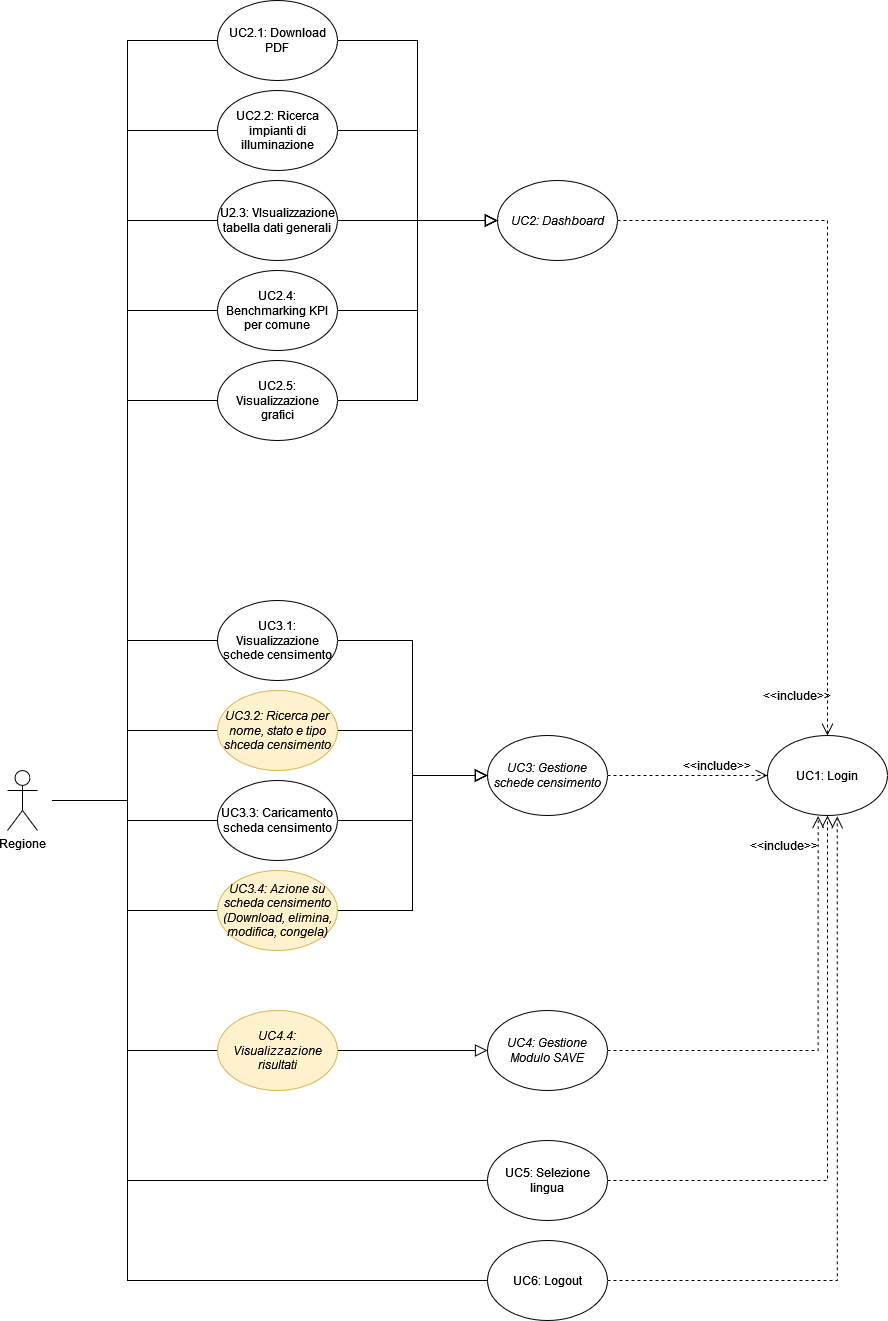

The diagram above was exported from draw.io. Its source (the exported page's mxGraphModel, read from the mxfile embedded in the PNG):
<mxGraphModel dx="2414" dy="2449" grid="1" gridSize="10" guides="1" tooltips="1" connect="1" arrows="1" fold="1" page="1" pageScale="1" pageWidth="827" pageHeight="1169" math="0" shadow="0">
  <root>
    <mxCell id="8UoKSqemJ4LWR9tOYOEX-0" />
    <mxCell id="8UoKSqemJ4LWR9tOYOEX-1" parent="8UoKSqemJ4LWR9tOYOEX-0" />
    <mxCell id="8UoKSqemJ4LWR9tOYOEX-2" style="edgeStyle=orthogonalEdgeStyle;rounded=0;orthogonalLoop=1;jettySize=auto;html=1;entryX=0;entryY=0.5;entryDx=0;entryDy=0;endArrow=none;endFill=0;" edge="1" parent="8UoKSqemJ4LWR9tOYOEX-1" source="8UoKSqemJ4LWR9tOYOEX-14" target="8UoKSqemJ4LWR9tOYOEX-23">
      <mxGeometry relative="1" as="geometry" />
    </mxCell>
    <mxCell id="8UoKSqemJ4LWR9tOYOEX-3" style="edgeStyle=orthogonalEdgeStyle;rounded=0;orthogonalLoop=1;jettySize=auto;html=1;entryX=0;entryY=0.5;entryDx=0;entryDy=0;endArrow=none;endFill=0;" edge="1" parent="8UoKSqemJ4LWR9tOYOEX-1" source="8UoKSqemJ4LWR9tOYOEX-14" target="8UoKSqemJ4LWR9tOYOEX-25">
      <mxGeometry relative="1" as="geometry" />
    </mxCell>
    <mxCell id="8UoKSqemJ4LWR9tOYOEX-4" style="edgeStyle=orthogonalEdgeStyle;rounded=0;orthogonalLoop=1;jettySize=auto;html=1;entryX=0;entryY=0.5;entryDx=0;entryDy=0;endArrow=none;endFill=0;" edge="1" parent="8UoKSqemJ4LWR9tOYOEX-1" source="8UoKSqemJ4LWR9tOYOEX-14" target="8UoKSqemJ4LWR9tOYOEX-27">
      <mxGeometry relative="1" as="geometry" />
    </mxCell>
    <mxCell id="8UoKSqemJ4LWR9tOYOEX-5" style="edgeStyle=orthogonalEdgeStyle;rounded=0;orthogonalLoop=1;jettySize=auto;html=1;entryX=0;entryY=0.5;entryDx=0;entryDy=0;endArrow=none;endFill=0;" edge="1" parent="8UoKSqemJ4LWR9tOYOEX-1" source="8UoKSqemJ4LWR9tOYOEX-14" target="8UoKSqemJ4LWR9tOYOEX-29">
      <mxGeometry relative="1" as="geometry" />
    </mxCell>
    <mxCell id="8UoKSqemJ4LWR9tOYOEX-6" style="edgeStyle=orthogonalEdgeStyle;rounded=0;orthogonalLoop=1;jettySize=auto;html=1;entryX=0;entryY=0.5;entryDx=0;entryDy=0;endArrow=none;endFill=0;" edge="1" parent="8UoKSqemJ4LWR9tOYOEX-1" source="8UoKSqemJ4LWR9tOYOEX-14" target="8UoKSqemJ4LWR9tOYOEX-42">
      <mxGeometry relative="1" as="geometry" />
    </mxCell>
    <mxCell id="8UoKSqemJ4LWR9tOYOEX-7" style="edgeStyle=orthogonalEdgeStyle;rounded=0;orthogonalLoop=1;jettySize=auto;html=1;entryX=0;entryY=0.5;entryDx=0;entryDy=0;endArrow=none;endFill=0;" edge="1" parent="8UoKSqemJ4LWR9tOYOEX-1" source="8UoKSqemJ4LWR9tOYOEX-14" target="8UoKSqemJ4LWR9tOYOEX-44">
      <mxGeometry relative="1" as="geometry" />
    </mxCell>
    <mxCell id="8UoKSqemJ4LWR9tOYOEX-8" style="edgeStyle=orthogonalEdgeStyle;rounded=0;orthogonalLoop=1;jettySize=auto;html=1;entryX=0;entryY=0.5;entryDx=0;entryDy=0;endArrow=none;endFill=0;" edge="1" parent="8UoKSqemJ4LWR9tOYOEX-1" source="8UoKSqemJ4LWR9tOYOEX-14" target="8UoKSqemJ4LWR9tOYOEX-46">
      <mxGeometry relative="1" as="geometry" />
    </mxCell>
    <mxCell id="8UoKSqemJ4LWR9tOYOEX-9" style="edgeStyle=orthogonalEdgeStyle;rounded=0;orthogonalLoop=1;jettySize=auto;html=1;entryX=0;entryY=0.5;entryDx=0;entryDy=0;endArrow=none;endFill=0;" edge="1" parent="8UoKSqemJ4LWR9tOYOEX-1" source="8UoKSqemJ4LWR9tOYOEX-14" target="8UoKSqemJ4LWR9tOYOEX-48">
      <mxGeometry relative="1" as="geometry" />
    </mxCell>
    <mxCell id="8UoKSqemJ4LWR9tOYOEX-10" style="edgeStyle=orthogonalEdgeStyle;rounded=0;orthogonalLoop=1;jettySize=auto;html=1;entryX=0;entryY=0.5;entryDx=0;entryDy=0;endArrow=none;endFill=0;" edge="1" parent="8UoKSqemJ4LWR9tOYOEX-1" source="8UoKSqemJ4LWR9tOYOEX-14" target="8UoKSqemJ4LWR9tOYOEX-50">
      <mxGeometry relative="1" as="geometry" />
    </mxCell>
    <mxCell id="8UoKSqemJ4LWR9tOYOEX-11" style="edgeStyle=orthogonalEdgeStyle;rounded=0;orthogonalLoop=1;jettySize=auto;html=1;entryX=0;entryY=0.5;entryDx=0;entryDy=0;endArrow=none;endFill=0;" edge="1" parent="8UoKSqemJ4LWR9tOYOEX-1" source="8UoKSqemJ4LWR9tOYOEX-14" target="8UoKSqemJ4LWR9tOYOEX-52">
      <mxGeometry relative="1" as="geometry" />
    </mxCell>
    <mxCell id="8UoKSqemJ4LWR9tOYOEX-12" style="edgeStyle=orthogonalEdgeStyle;rounded=0;orthogonalLoop=1;jettySize=auto;html=1;entryX=0;entryY=0.5;entryDx=0;entryDy=0;endArrow=none;endFill=0;" edge="1" parent="8UoKSqemJ4LWR9tOYOEX-1" source="8UoKSqemJ4LWR9tOYOEX-14" target="8UoKSqemJ4LWR9tOYOEX-54">
      <mxGeometry relative="1" as="geometry">
        <Array as="points">
          <mxPoint x="200" y="100" />
          <mxPoint x="200" y="480" />
        </Array>
      </mxGeometry>
    </mxCell>
    <mxCell id="8UoKSqemJ4LWR9tOYOEX-13" style="edgeStyle=orthogonalEdgeStyle;rounded=0;orthogonalLoop=1;jettySize=auto;html=1;entryX=0;entryY=0.5;entryDx=0;entryDy=0;endArrow=none;endFill=0;" edge="1" parent="8UoKSqemJ4LWR9tOYOEX-1" source="8UoKSqemJ4LWR9tOYOEX-14" target="8UoKSqemJ4LWR9tOYOEX-34">
      <mxGeometry relative="1" as="geometry">
        <Array as="points">
          <mxPoint x="200" y="100" />
          <mxPoint x="200" y="580" />
        </Array>
      </mxGeometry>
    </mxCell>
    <mxCell id="8UoKSqemJ4LWR9tOYOEX-14" value="Regione" style="shape=umlActor;verticalLabelPosition=bottom;verticalAlign=top;html=1;outlineConnect=0;perimeterSpacing=15;strokeWidth=1;shadow=0;perimeter=rectanglePerimeter;" vertex="1" parent="8UoKSqemJ4LWR9tOYOEX-1">
      <mxGeometry x="80" y="70" width="30" height="60" as="geometry" />
    </mxCell>
    <mxCell id="8UoKSqemJ4LWR9tOYOEX-15" value="UC1: Login" style="ellipse;whiteSpace=wrap;html=1;" vertex="1" parent="8UoKSqemJ4LWR9tOYOEX-1">
      <mxGeometry x="840" y="35" width="120" height="80" as="geometry" />
    </mxCell>
    <mxCell id="8UoKSqemJ4LWR9tOYOEX-16" style="edgeStyle=orthogonalEdgeStyle;rounded=0;orthogonalLoop=1;jettySize=auto;html=1;exitX=1;exitY=0.5;exitDx=0;exitDy=0;entryX=0.5;entryY=0;entryDx=0;entryDy=0;endSize=10;endArrow=open;endFill=0;dashed=1;" edge="1" parent="8UoKSqemJ4LWR9tOYOEX-1" source="8UoKSqemJ4LWR9tOYOEX-17" target="8UoKSqemJ4LWR9tOYOEX-15">
      <mxGeometry relative="1" as="geometry" />
    </mxCell>
    <mxCell id="8UoKSqemJ4LWR9tOYOEX-17" value="&lt;i&gt;UC2: Dashboard&lt;/i&gt;" style="ellipse;whiteSpace=wrap;html=1;" vertex="1" parent="8UoKSqemJ4LWR9tOYOEX-1">
      <mxGeometry x="570" y="-520" width="120" height="80" as="geometry" />
    </mxCell>
    <mxCell id="8UoKSqemJ4LWR9tOYOEX-18" style="edgeStyle=orthogonalEdgeStyle;rounded=0;orthogonalLoop=1;jettySize=auto;html=1;exitX=1;exitY=0.5;exitDx=0;exitDy=0;entryX=0;entryY=0.5;entryDx=0;entryDy=0;dashed=1;endArrow=open;endFill=0;endSize=10;" edge="1" parent="8UoKSqemJ4LWR9tOYOEX-1" source="8UoKSqemJ4LWR9tOYOEX-19" target="8UoKSqemJ4LWR9tOYOEX-15">
      <mxGeometry relative="1" as="geometry">
        <Array as="points">
          <mxPoint x="820" y="75" />
          <mxPoint x="820" y="75" />
        </Array>
      </mxGeometry>
    </mxCell>
    <mxCell id="8UoKSqemJ4LWR9tOYOEX-19" value="&lt;i&gt;UC3: Gestione schede censimento&lt;/i&gt;" style="ellipse;whiteSpace=wrap;html=1;" vertex="1" parent="8UoKSqemJ4LWR9tOYOEX-1">
      <mxGeometry x="560" y="35" width="120" height="80" as="geometry" />
    </mxCell>
    <mxCell id="8UoKSqemJ4LWR9tOYOEX-20" style="edgeStyle=orthogonalEdgeStyle;rounded=0;orthogonalLoop=1;jettySize=auto;html=1;exitX=1;exitY=0.5;exitDx=0;exitDy=0;entryX=0.422;entryY=1.007;entryDx=0;entryDy=0;dashed=1;endSize=10;endArrow=open;endFill=0;entryPerimeter=0;" edge="1" parent="8UoKSqemJ4LWR9tOYOEX-1" source="8UoKSqemJ4LWR9tOYOEX-21" target="8UoKSqemJ4LWR9tOYOEX-15">
      <mxGeometry relative="1" as="geometry">
        <Array as="points">
          <mxPoint x="891" y="350" />
        </Array>
      </mxGeometry>
    </mxCell>
    <mxCell id="8UoKSqemJ4LWR9tOYOEX-21" value="&lt;i&gt;UC4: Gestione Modulo SAVE&lt;/i&gt;" style="ellipse;whiteSpace=wrap;html=1;" vertex="1" parent="8UoKSqemJ4LWR9tOYOEX-1">
      <mxGeometry x="560" y="310" width="120" height="80" as="geometry" />
    </mxCell>
    <mxCell id="8UoKSqemJ4LWR9tOYOEX-22" style="edgeStyle=orthogonalEdgeStyle;rounded=0;orthogonalLoop=1;jettySize=auto;html=1;exitX=1;exitY=0.5;exitDx=0;exitDy=0;entryX=0;entryY=0.5;entryDx=0;entryDy=0;endArrow=block;endFill=0;strokeWidth=1;endSize=10;" edge="1" parent="8UoKSqemJ4LWR9tOYOEX-1" source="8UoKSqemJ4LWR9tOYOEX-23" target="8UoKSqemJ4LWR9tOYOEX-19">
      <mxGeometry relative="1" as="geometry" />
    </mxCell>
    <mxCell id="8UoKSqemJ4LWR9tOYOEX-23" value="UC3.1: Visualizzazione schede censimento" style="ellipse;whiteSpace=wrap;html=1;" vertex="1" parent="8UoKSqemJ4LWR9tOYOEX-1">
      <mxGeometry x="290" y="-100" width="120" height="80" as="geometry" />
    </mxCell>
    <mxCell id="8UoKSqemJ4LWR9tOYOEX-24" style="edgeStyle=orthogonalEdgeStyle;rounded=0;orthogonalLoop=1;jettySize=auto;html=1;exitX=1;exitY=0.5;exitDx=0;exitDy=0;entryX=0;entryY=0.5;entryDx=0;entryDy=0;endArrow=block;endFill=0;endSize=10;" edge="1" parent="8UoKSqemJ4LWR9tOYOEX-1" source="8UoKSqemJ4LWR9tOYOEX-25" target="8UoKSqemJ4LWR9tOYOEX-19">
      <mxGeometry relative="1" as="geometry" />
    </mxCell>
    <mxCell id="8UoKSqemJ4LWR9tOYOEX-25" value="&lt;div&gt;&lt;i&gt;UC3.2: Ricerca per nome, stato e tipo shceda censimento&lt;/i&gt;&lt;/div&gt;" style="ellipse;whiteSpace=wrap;html=1;fillColor=#fff2cc;strokeColor=#d6b656;" vertex="1" parent="8UoKSqemJ4LWR9tOYOEX-1">
      <mxGeometry x="290" y="-10" width="120" height="80" as="geometry" />
    </mxCell>
    <mxCell id="8UoKSqemJ4LWR9tOYOEX-26" style="edgeStyle=orthogonalEdgeStyle;rounded=0;orthogonalLoop=1;jettySize=auto;html=1;exitX=1;exitY=0.5;exitDx=0;exitDy=0;endSize=10;endArrow=block;endFill=0;" edge="1" parent="8UoKSqemJ4LWR9tOYOEX-1" source="8UoKSqemJ4LWR9tOYOEX-27" target="8UoKSqemJ4LWR9tOYOEX-19">
      <mxGeometry relative="1" as="geometry" />
    </mxCell>
    <mxCell id="8UoKSqemJ4LWR9tOYOEX-27" value="UC3.3: Caricamento scheda censimento" style="ellipse;whiteSpace=wrap;html=1;" vertex="1" parent="8UoKSqemJ4LWR9tOYOEX-1">
      <mxGeometry x="290" y="80" width="120" height="80" as="geometry" />
    </mxCell>
    <mxCell id="8UoKSqemJ4LWR9tOYOEX-28" style="edgeStyle=orthogonalEdgeStyle;rounded=0;orthogonalLoop=1;jettySize=auto;html=1;exitX=1;exitY=0.5;exitDx=0;exitDy=0;entryX=0;entryY=0.5;entryDx=0;entryDy=0;endSize=10;endArrow=block;endFill=0;" edge="1" parent="8UoKSqemJ4LWR9tOYOEX-1" source="8UoKSqemJ4LWR9tOYOEX-29" target="8UoKSqemJ4LWR9tOYOEX-19">
      <mxGeometry relative="1" as="geometry" />
    </mxCell>
    <mxCell id="8UoKSqemJ4LWR9tOYOEX-29" value="&lt;i&gt;UC3.4: Azione su scheda censimento (Download, elimina, modifica, congela)&lt;/i&gt;" style="ellipse;whiteSpace=wrap;html=1;fillColor=#fff2cc;strokeColor=#d6b656;" vertex="1" parent="8UoKSqemJ4LWR9tOYOEX-1">
      <mxGeometry x="290" y="170" width="120" height="80" as="geometry" />
    </mxCell>
    <mxCell id="8UoKSqemJ4LWR9tOYOEX-30" value="&amp;lt;&amp;lt;include&amp;gt;&amp;gt;" style="text;html=1;align=center;verticalAlign=middle;whiteSpace=wrap;rounded=0;" vertex="1" parent="8UoKSqemJ4LWR9tOYOEX-1">
      <mxGeometry x="760" y="50" width="60" height="30" as="geometry" />
    </mxCell>
    <mxCell id="8UoKSqemJ4LWR9tOYOEX-31" value="&amp;lt;&amp;lt;include&amp;gt;&amp;gt;" style="text;html=1;align=center;verticalAlign=middle;whiteSpace=wrap;rounded=0;" vertex="1" parent="8UoKSqemJ4LWR9tOYOEX-1">
      <mxGeometry x="840" y="-20" width="60" height="30" as="geometry" />
    </mxCell>
    <mxCell id="8UoKSqemJ4LWR9tOYOEX-32" value="&amp;lt;&amp;lt;include&amp;gt;&amp;gt;" style="text;html=1;align=center;verticalAlign=middle;whiteSpace=wrap;rounded=0;" vertex="1" parent="8UoKSqemJ4LWR9tOYOEX-1">
      <mxGeometry x="827" y="130" width="60" height="30" as="geometry" />
    </mxCell>
    <mxCell id="8UoKSqemJ4LWR9tOYOEX-33" style="edgeStyle=orthogonalEdgeStyle;rounded=0;orthogonalLoop=1;jettySize=auto;html=1;exitX=1;exitY=0.5;exitDx=0;exitDy=0;entryX=0.581;entryY=1.012;entryDx=0;entryDy=0;endArrow=open;endFill=0;endSize=10;dashed=1;entryPerimeter=0;" edge="1" parent="8UoKSqemJ4LWR9tOYOEX-1" source="8UoKSqemJ4LWR9tOYOEX-34" target="8UoKSqemJ4LWR9tOYOEX-15">
      <mxGeometry relative="1" as="geometry">
        <Array as="points">
          <mxPoint x="910" y="580" />
        </Array>
      </mxGeometry>
    </mxCell>
    <mxCell id="8UoKSqemJ4LWR9tOYOEX-34" value="UC6: Logout" style="ellipse;whiteSpace=wrap;html=1;" vertex="1" parent="8UoKSqemJ4LWR9tOYOEX-1">
      <mxGeometry x="560" y="540" width="120" height="80" as="geometry" />
    </mxCell>
    <mxCell id="8UoKSqemJ4LWR9tOYOEX-41" style="edgeStyle=orthogonalEdgeStyle;rounded=0;orthogonalLoop=1;jettySize=auto;html=1;exitX=1;exitY=0.5;exitDx=0;exitDy=0;entryX=0;entryY=0.5;entryDx=0;entryDy=0;endSize=10;endArrow=block;endFill=0;" edge="1" parent="8UoKSqemJ4LWR9tOYOEX-1" source="8UoKSqemJ4LWR9tOYOEX-42" target="8UoKSqemJ4LWR9tOYOEX-21">
      <mxGeometry relative="1" as="geometry" />
    </mxCell>
    <mxCell id="8UoKSqemJ4LWR9tOYOEX-42" value="&lt;div align=&quot;center&quot;&gt;&lt;i&gt;UC4.4: Visualizzazione risultati&lt;/i&gt;&lt;/div&gt;" style="ellipse;whiteSpace=wrap;html=1;fillColor=#fff2cc;strokeColor=#d6b656;align=center;" vertex="1" parent="8UoKSqemJ4LWR9tOYOEX-1">
      <mxGeometry x="290" y="310" width="120" height="80" as="geometry" />
    </mxCell>
    <mxCell id="8UoKSqemJ4LWR9tOYOEX-43" style="edgeStyle=orthogonalEdgeStyle;rounded=0;orthogonalLoop=1;jettySize=auto;html=1;exitX=1;exitY=0.5;exitDx=0;exitDy=0;entryX=0;entryY=0.5;entryDx=0;entryDy=0;endSize=10;endArrow=block;endFill=0;" edge="1" parent="8UoKSqemJ4LWR9tOYOEX-1" source="8UoKSqemJ4LWR9tOYOEX-44" target="8UoKSqemJ4LWR9tOYOEX-17">
      <mxGeometry relative="1" as="geometry" />
    </mxCell>
    <mxCell id="8UoKSqemJ4LWR9tOYOEX-44" value="UC2.1: Download PDF" style="ellipse;whiteSpace=wrap;html=1;" vertex="1" parent="8UoKSqemJ4LWR9tOYOEX-1">
      <mxGeometry x="290" y="-700" width="120" height="80" as="geometry" />
    </mxCell>
    <mxCell id="8UoKSqemJ4LWR9tOYOEX-45" style="edgeStyle=orthogonalEdgeStyle;rounded=0;orthogonalLoop=1;jettySize=auto;html=1;exitX=1;exitY=0.5;exitDx=0;exitDy=0;entryX=0;entryY=0.5;entryDx=0;entryDy=0;endSize=10;endArrow=block;endFill=0;" edge="1" parent="8UoKSqemJ4LWR9tOYOEX-1" source="8UoKSqemJ4LWR9tOYOEX-46" target="8UoKSqemJ4LWR9tOYOEX-17">
      <mxGeometry relative="1" as="geometry" />
    </mxCell>
    <mxCell id="8UoKSqemJ4LWR9tOYOEX-46" value="UC2.2: Ricerca impianti di illuminazione" style="ellipse;whiteSpace=wrap;html=1;" vertex="1" parent="8UoKSqemJ4LWR9tOYOEX-1">
      <mxGeometry x="290" y="-610" width="120" height="80" as="geometry" />
    </mxCell>
    <mxCell id="8UoKSqemJ4LWR9tOYOEX-47" style="edgeStyle=orthogonalEdgeStyle;rounded=0;orthogonalLoop=1;jettySize=auto;html=1;exitX=1;exitY=0.5;exitDx=0;exitDy=0;entryX=0;entryY=0.5;entryDx=0;entryDy=0;endArrow=block;endFill=0;endSize=10;" edge="1" parent="8UoKSqemJ4LWR9tOYOEX-1" source="8UoKSqemJ4LWR9tOYOEX-48" target="8UoKSqemJ4LWR9tOYOEX-17">
      <mxGeometry relative="1" as="geometry" />
    </mxCell>
    <mxCell id="8UoKSqemJ4LWR9tOYOEX-48" value="U2.3: VIsualizzazione tabella dati generali" style="ellipse;whiteSpace=wrap;html=1;" vertex="1" parent="8UoKSqemJ4LWR9tOYOEX-1">
      <mxGeometry x="290" y="-520" width="120" height="80" as="geometry" />
    </mxCell>
    <mxCell id="8UoKSqemJ4LWR9tOYOEX-49" style="edgeStyle=orthogonalEdgeStyle;rounded=0;orthogonalLoop=1;jettySize=auto;html=1;exitX=1;exitY=0.5;exitDx=0;exitDy=0;entryX=0;entryY=0.5;entryDx=0;entryDy=0;endSize=10;endArrow=block;endFill=0;" edge="1" parent="8UoKSqemJ4LWR9tOYOEX-1" source="8UoKSqemJ4LWR9tOYOEX-50" target="8UoKSqemJ4LWR9tOYOEX-17">
      <mxGeometry relative="1" as="geometry" />
    </mxCell>
    <mxCell id="8UoKSqemJ4LWR9tOYOEX-50" value="UC2.4: Benchmarking KPI per comune" style="ellipse;whiteSpace=wrap;html=1;" vertex="1" parent="8UoKSqemJ4LWR9tOYOEX-1">
      <mxGeometry x="290" y="-430" width="120" height="80" as="geometry" />
    </mxCell>
    <mxCell id="8UoKSqemJ4LWR9tOYOEX-51" style="edgeStyle=orthogonalEdgeStyle;rounded=0;orthogonalLoop=1;jettySize=auto;html=1;exitX=1;exitY=0.5;exitDx=0;exitDy=0;entryX=0;entryY=0.5;entryDx=0;entryDy=0;endSize=10;endArrow=block;endFill=0;" edge="1" parent="8UoKSqemJ4LWR9tOYOEX-1" source="8UoKSqemJ4LWR9tOYOEX-52" target="8UoKSqemJ4LWR9tOYOEX-17">
      <mxGeometry relative="1" as="geometry" />
    </mxCell>
    <mxCell id="8UoKSqemJ4LWR9tOYOEX-52" value="UC2.5: Visualizzazione grafici" style="ellipse;whiteSpace=wrap;html=1;" vertex="1" parent="8UoKSqemJ4LWR9tOYOEX-1">
      <mxGeometry x="290" y="-340" width="120" height="80" as="geometry" />
    </mxCell>
    <mxCell id="8UoKSqemJ4LWR9tOYOEX-53" style="edgeStyle=orthogonalEdgeStyle;rounded=0;orthogonalLoop=1;jettySize=auto;html=1;exitX=1;exitY=0.5;exitDx=0;exitDy=0;entryX=0.5;entryY=1;entryDx=0;entryDy=0;dashed=1;endArrow=open;endFill=0;endSize=10;" edge="1" parent="8UoKSqemJ4LWR9tOYOEX-1" source="8UoKSqemJ4LWR9tOYOEX-54" target="8UoKSqemJ4LWR9tOYOEX-15">
      <mxGeometry relative="1" as="geometry" />
    </mxCell>
    <mxCell id="8UoKSqemJ4LWR9tOYOEX-54" value="UC5: Selezione lingua" style="ellipse;whiteSpace=wrap;html=1;" vertex="1" parent="8UoKSqemJ4LWR9tOYOEX-1">
      <mxGeometry x="560" y="440" width="120" height="80" as="geometry" />
    </mxCell>
  </root>
</mxGraphModel>